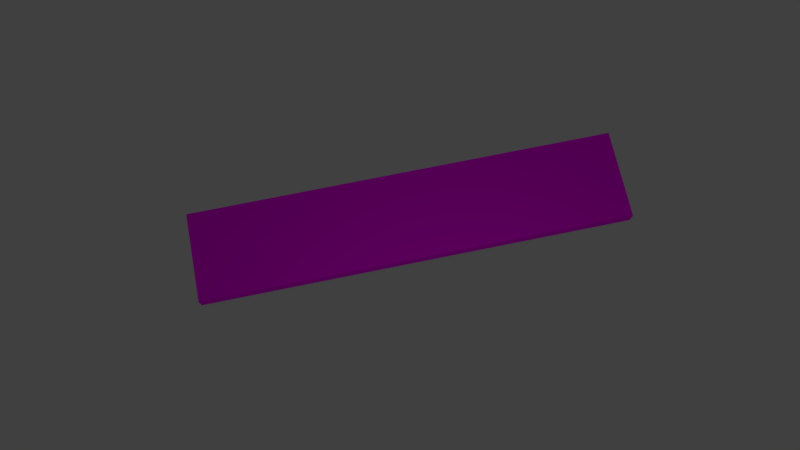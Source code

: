 # Source: Woodplank.blend  (saved by Blender 2.79.0; exported with 4.5.12 LTS)
import bpy
from mathutils import Matrix  # noqa: F401  (used for matrix-valued properties, if any)

bpy.ops.wm.read_factory_settings(use_empty=True)
scene = bpy.context.scene
scene.name = 'Scene'

# ---- collections
col_collection_1 = bpy.data.collections.new('Collection 1'); scene.collection.children.link(col_collection_1)

# ---- images (referenced by path relative to the original .blend; pixels are not part of the script)
import os
ASSET_DIR = os.environ.get("B2B_ASSET_DIR", "")  # directory of the original .blend (textures are referenced by path, not embedded)
HERE = os.path.dirname(os.path.abspath(__file__))  # packed textures are extracted next to this script under _unpacked/

def load_image(name, relpath, width, height, colorspace="sRGB"):
    """Load a texture the original file referenced (path relative to the .blend, or extracted next to this script)."""
    p = next((c for c in (os.path.join(HERE, relpath), os.path.join(ASSET_DIR, relpath)) if relpath and os.path.exists(c)), "")
    if p:
        img = bpy.data.images.load(p, check_existing=True)
        img.name = name
    else:  # same state as the original file: an image datablock whose file is absent (Cycles renders it pink)
        img = bpy.data.images.new(name, width, height)
        img.source = "FILE"
        img.filepath = "//" + (relpath or name)
    img.colorspace_settings.name = colorspace
    return img
img_wildtextures_old_wood_original_file_jpg_001 = load_image('wildtextures-old-wood-original-file.jpg.001', 'wildtextures-old-wood-original-file.jpg', 1024, 1024, 'sRGB')

# ---- materials (node trees are filled in below, after node groups)
mat_material = bpy.data.materials.new('Material')
mat_material.alpha_threshold = 0.0
mat_material.roughness = 0.5
mat_material.line_color = (0.0, 0.0, 0.0, 1.0)

# ---- material node trees
mat_material.use_nodes = True; mat_material.node_tree.nodes.clear()
_N = mat_material.node_tree.nodes; _L = mat_material.node_tree.links
n0 = _N.new('ShaderNodeBsdfDiffuse'); n0.name = 'Diffuse BSDF'; n0.location = (225, 441)
n1 = _N.new('ShaderNodeTexImage'); n1.name = 'Image Texture'; n1.location = (26, 431)
n1.width = 140
n1.image = img_wildtextures_old_wood_original_file_jpg_001
n2 = _N.new('ShaderNodeOutputMaterial'); n2.name = 'Material Output'; n2.location = (300, 300)
n3 = _N.new('ShaderNodeDisplacement'); n3.name = 'Displacement'; n3.location = (0, 0)
n3.inputs[1].default_value = 0.0
n3.inputs[2].default_value = 0.1
_L.new(n0.outputs[0], n2.inputs[0])
_L.new(n1.outputs[0], n0.inputs[0])
_L.new(n1.outputs[0], n3.inputs[0])
_L.new(n3.outputs[0], n2.inputs[2])
n2.is_active_output = True

# ---- world
world_world = bpy.data.worlds.new('World'); scene.world = world_world
world_world.color = (0.05088, 0.05088, 0.05088)
world_world.use_sun_shadow = False
world_world.sun_shadow_jitter_overblur = 0.0
world_world.cycles.sampling_method = 'MANUAL'

# ---- cameras
cam_camera = bpy.data.cameras.new('Camera')
cam_camera.clip_end = 100.0
cam_camera.lens = 35.0
cam_camera.sensor_width = 32.0
cam_camera.sensor_height = 18.0
cam_camera.ortho_scale = 7.314
cam_camera.dof.focus_distance = 0.0

# ---- lights
light_lamp = bpy.data.lights.new('Lamp', 'POINT')
light_lamp.transmission_factor = 0.0
light_lamp.cutoff_distance = 30.0
light_lamp.energy = 100.0
light_lamp.shadow_buffer_clip_start = 1.001
light_lamp.shadow_soft_size = 0.1
light_lamp.shadow_maximum_resolution = 0.006
light_lamp.use_absolute_resolution = True

# ---- meshes
me_cube = bpy.data.meshes.new('Cube')
me_cube.from_pydata([(1.0, 1.0, -1.0), (1.0, -1.0, -1.0), (-1.0, -1.0, -1.0), (-1.0, 1.0, -1.0), (1.0, 1.0, 1.0), (1.0, -1.0, 1.0), (-1.0, -1.0, 1.0), (-1.0, 1.0, 1.0)], [], [(0, 1, 2, 3), (4, 7, 6, 5), (0, 4, 5, 1), (1, 5, 6, 2), (2, 6, 7, 3), (4, 0, 3, 7)])
_uv = me_cube.uv_layers.new(name='UVMap')
_uv.uv.foreach_set('vector', [0.0, 0.008, 1.0, 0.008, 1.0, 1.0, 0.0, 1.0, 0.0, 0.0, 1.0, 0.0, 1.0, 1.0, 0.0, 1.0, 0.0, 0.008, 1.0, 0.0, 1.0, 1.0, 0.0, 1.008, 0.0, 0.008, 1.0, 0.0, 1.0, 1.0, 0.0, 1.0, 0.0, 0.0, 1.0, 0.0, 1.0, 1.0, 0.0, 1.0, 0.0, 0.0, 1.0, 0.008, 1.0, 1.0, 0.0, 1.0])
me_cube.materials.append(mat_material)
me_cube.use_remesh_preserve_volume = False
me_cube.use_remesh_preserve_attributes = False
me_cube.use_mirror_vertex_groups = False
me_cube.update()

# ---- objects
ob_cube = bpy.data.objects.new('Cube', me_cube)
ob_lamp = bpy.data.objects.new('Lamp', light_lamp)
ob_camera = bpy.data.objects.new('Camera', cam_camera)

# ---- transforms, parenting, visibility, modifiers, constraints
ob_cube.location = (-0.07296, 0.6323, -0.03549)
ob_cube.scale = (-0.861, 4.125, 0.1438)
ob_cube.lock_rotations_4d = False
ob_cube.empty_display_type = 'ARROWS'
ob_cube.lineart.crease_threshold = 0.0
ob_lamp.location = (4.076, 1.005, 5.904)
ob_lamp.rotation_euler = (0.6503, 0.05522, 1.866)
ob_lamp.lock_rotations_4d = False
ob_lamp.empty_display_type = 'ARROWS'
ob_lamp.color = (0.0, 0.0, 0.0, 0.0)
ob_lamp.lineart.crease_threshold = 0.0
ob_camera.location = (4.8, -0.5541, 15.82)
ob_camera.rotation_euler = (0.2973, 1.905e-08, 1.368)
ob_camera.lock_rotations_4d = False
ob_camera.empty_display_type = 'ARROWS'
ob_camera.color = (0.0, 0.0, 0.0, 0.0)
ob_camera.display_type = 'WIRE'
ob_camera.lineart.crease_threshold = 0.0

# ---- collection membership
col_collection_1.objects.link(ob_cube)
col_collection_1.objects.link(ob_lamp)
col_collection_1.objects.link(ob_camera)

# ---- scene / render settings (as saved in the file)
scene.camera = ob_camera
scene.frame_start = 1; scene.frame_end = 250; scene.frame_set(1)
scene.render.engine = 'CYCLES'
scene.render.resolution_percentage = 50
scene.render.dither_intensity = 0.0
scene.cycles.use_denoising = False
scene.cycles.samples = 128
scene.cycles.sampling_pattern = 'TABULATED_SOBOL'
scene.cycles.use_adaptive_sampling = False
scene.cycles.use_light_tree = False
scene.cycles.blur_glossy = 0.0
scene.cycles.sample_clamp_indirect = 0.0
scene.view_settings.view_transform = 'Standard'
bpy.context.view_layer.update()
